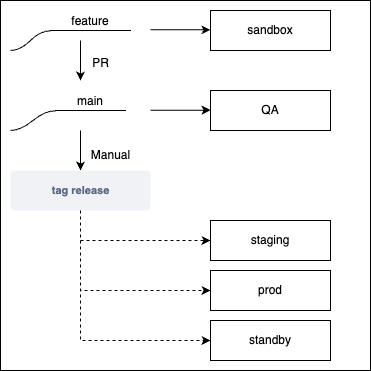

The diagram above was exported from draw.io. Its source (the exported page's mxGraphModel, read from the mxfile embedded in the PNG):
<mxGraphModel dx="2231" dy="855" grid="1" gridSize="10" guides="1" tooltips="1" connect="1" arrows="1" fold="1" page="1" pageScale="1" pageWidth="1169" pageHeight="827" math="0" shadow="0">
  <root>
    <mxCell id="0" />
    <mxCell id="1" parent="0" />
    <mxCell id="qCC0hNBEadte4XVwDFYX-7" value="" style="whiteSpace=wrap;html=1;aspect=fixed;" vertex="1" parent="1">
      <mxGeometry x="30" y="30" width="370" height="370" as="geometry" />
    </mxCell>
    <mxCell id="P97JdwhTwRp2VWjSCuxV-1" value="main" style="whiteSpace=wrap;html=1;shape=partialRectangle;top=0;left=0;bottom=1;right=0;points=[[0,1],[1,1]];fillColor=none;align=center;verticalAlign=bottom;routingCenterY=0.5;snapToPoint=1;recursiveResize=0;autosize=1;treeFolding=1;treeMoving=1;newEdgeStyle={&quot;edgeStyle&quot;:&quot;entityRelationEdgeStyle&quot;,&quot;startArrow&quot;:&quot;none&quot;,&quot;endArrow&quot;:&quot;none&quot;,&quot;segment&quot;:10,&quot;curved&quot;:1,&quot;sourcePerimeterSpacing&quot;:0,&quot;targetPerimeterSpacing&quot;:0};" parent="1" vertex="1">
      <mxGeometry x="85" y="110" width="70" height="30" as="geometry" />
    </mxCell>
    <mxCell id="P97JdwhTwRp2VWjSCuxV-2" value="" style="edgeStyle=entityRelationEdgeStyle;startArrow=none;endArrow=none;segment=10;curved=1;sourcePerimeterSpacing=0;targetPerimeterSpacing=0;rounded=0;" parent="1" target="P97JdwhTwRp2VWjSCuxV-1" edge="1">
      <mxGeometry relative="1" as="geometry">
        <mxPoint x="40" y="160" as="sourcePoint" />
      </mxGeometry>
    </mxCell>
    <mxCell id="P97JdwhTwRp2VWjSCuxV-3" value="sandbox" style="rounded=0;whiteSpace=wrap;html=1;" parent="1" vertex="1">
      <mxGeometry x="240" y="40" width="120" height="40" as="geometry" />
    </mxCell>
    <mxCell id="P97JdwhTwRp2VWjSCuxV-5" value="QA" style="rounded=0;whiteSpace=wrap;html=1;" parent="1" vertex="1">
      <mxGeometry x="240" y="120" width="120" height="40" as="geometry" />
    </mxCell>
    <mxCell id="P97JdwhTwRp2VWjSCuxV-6" value="staging" style="rounded=0;whiteSpace=wrap;html=1;" parent="1" vertex="1">
      <mxGeometry x="240" y="250" width="120" height="40" as="geometry" />
    </mxCell>
    <mxCell id="P97JdwhTwRp2VWjSCuxV-7" value="prod" style="rounded=0;whiteSpace=wrap;html=1;" parent="1" vertex="1">
      <mxGeometry x="240" y="300" width="120" height="40" as="geometry" />
    </mxCell>
    <mxCell id="P97JdwhTwRp2VWjSCuxV-10" value="" style="endArrow=classic;html=1;rounded=0;entryX=0.5;entryY=0;entryDx=0;entryDy=0;" parent="1" edge="1">
      <mxGeometry width="50" height="50" relative="1" as="geometry">
        <mxPoint x="110" y="160" as="sourcePoint" />
        <mxPoint x="110" y="200" as="targetPoint" />
      </mxGeometry>
    </mxCell>
    <mxCell id="P97JdwhTwRp2VWjSCuxV-14" value="tag release" style="dashed=0;html=1;fillColor=#F0F2F5;strokeColor=none;align=center;rounded=1;arcSize=10;fontColor=#596780;fontStyle=1;fontSize=11;shadow=0" parent="1" vertex="1">
      <mxGeometry x="40" y="200" width="140" height="40" as="geometry" />
    </mxCell>
    <mxCell id="P97JdwhTwRp2VWjSCuxV-16" value="" style="endArrow=classic;html=1;rounded=0;exitX=1;exitY=0.5;exitDx=0;exitDy=0;entryX=0;entryY=0.5;entryDx=0;entryDy=0;" parent="1" edge="1">
      <mxGeometry width="50" height="50" relative="1" as="geometry">
        <mxPoint x="180" y="139.67000000000002" as="sourcePoint" />
        <mxPoint x="240" y="139.67000000000002" as="targetPoint" />
      </mxGeometry>
    </mxCell>
    <mxCell id="P97JdwhTwRp2VWjSCuxV-17" value="" style="endArrow=classic;html=1;rounded=0;exitX=0.5;exitY=1;exitDx=0;exitDy=0;entryX=0;entryY=0.5;entryDx=0;entryDy=0;dashed=1;" parent="1" source="P97JdwhTwRp2VWjSCuxV-14" target="P97JdwhTwRp2VWjSCuxV-6" edge="1">
      <mxGeometry width="50" height="50" relative="1" as="geometry">
        <mxPoint x="260" y="300" as="sourcePoint" />
        <mxPoint x="310" y="250" as="targetPoint" />
        <Array as="points">
          <mxPoint x="110" y="270" />
        </Array>
      </mxGeometry>
    </mxCell>
    <mxCell id="P97JdwhTwRp2VWjSCuxV-18" value="" style="endArrow=classic;html=1;rounded=0;entryX=0;entryY=0.5;entryDx=0;entryDy=0;dashed=1;" parent="1" target="P97JdwhTwRp2VWjSCuxV-7" edge="1">
      <mxGeometry width="50" height="50" relative="1" as="geometry">
        <mxPoint x="110" y="240" as="sourcePoint" />
        <mxPoint x="310" y="250" as="targetPoint" />
        <Array as="points">
          <mxPoint x="110" y="320" />
        </Array>
      </mxGeometry>
    </mxCell>
    <mxCell id="TmusoUUFZKVGvsStJgzs-4" value="standby" style="rounded=0;whiteSpace=wrap;html=1;" parent="1" vertex="1">
      <mxGeometry x="240" y="350" width="120" height="40" as="geometry" />
    </mxCell>
    <mxCell id="TmusoUUFZKVGvsStJgzs-5" value="" style="endArrow=classic;html=1;rounded=0;exitX=0.5;exitY=1;exitDx=0;exitDy=0;entryX=0;entryY=0.5;entryDx=0;entryDy=0;dashed=1;" parent="1" source="P97JdwhTwRp2VWjSCuxV-14" target="TmusoUUFZKVGvsStJgzs-4" edge="1">
      <mxGeometry width="50" height="50" relative="1" as="geometry">
        <mxPoint x="500" y="380" as="sourcePoint" />
        <mxPoint x="550" y="330" as="targetPoint" />
        <Array as="points">
          <mxPoint x="110" y="370" />
        </Array>
      </mxGeometry>
    </mxCell>
    <mxCell id="qCC0hNBEadte4XVwDFYX-1" value="feature" style="whiteSpace=wrap;html=1;shape=partialRectangle;top=0;left=0;bottom=1;right=0;points=[[0,1],[1,1]];fillColor=none;align=center;verticalAlign=bottom;routingCenterY=0.5;snapToPoint=1;recursiveResize=0;autosize=1;treeFolding=1;treeMoving=1;newEdgeStyle={&quot;edgeStyle&quot;:&quot;entityRelationEdgeStyle&quot;,&quot;startArrow&quot;:&quot;none&quot;,&quot;endArrow&quot;:&quot;none&quot;,&quot;segment&quot;:10,&quot;curved&quot;:1,&quot;sourcePerimeterSpacing&quot;:0,&quot;targetPerimeterSpacing&quot;:0};" vertex="1" parent="1">
      <mxGeometry x="80" y="30" width="80" height="30" as="geometry" />
    </mxCell>
    <mxCell id="qCC0hNBEadte4XVwDFYX-2" value="" style="edgeStyle=entityRelationEdgeStyle;startArrow=none;endArrow=none;segment=10;curved=1;sourcePerimeterSpacing=0;targetPerimeterSpacing=0;rounded=0;" edge="1" target="qCC0hNBEadte4XVwDFYX-1" parent="1">
      <mxGeometry relative="1" as="geometry">
        <mxPoint x="40" y="80" as="sourcePoint" />
      </mxGeometry>
    </mxCell>
    <mxCell id="qCC0hNBEadte4XVwDFYX-3" value="" style="endArrow=classic;html=1;rounded=0;exitX=1;exitY=0.5;exitDx=0;exitDy=0;entryX=0;entryY=0.5;entryDx=0;entryDy=0;" edge="1" parent="1">
      <mxGeometry width="50" height="50" relative="1" as="geometry">
        <mxPoint x="180" y="59.33000000000001" as="sourcePoint" />
        <mxPoint x="240" y="59.33000000000001" as="targetPoint" />
      </mxGeometry>
    </mxCell>
    <mxCell id="qCC0hNBEadte4XVwDFYX-4" value="" style="endArrow=classic;html=1;rounded=0;exitX=0.5;exitY=1;exitDx=0;exitDy=0;" edge="1" parent="1">
      <mxGeometry width="50" height="50" relative="1" as="geometry">
        <mxPoint x="110" y="70" as="sourcePoint" />
        <mxPoint x="110" y="110" as="targetPoint" />
      </mxGeometry>
    </mxCell>
    <mxCell id="qCC0hNBEadte4XVwDFYX-5" value="PR" style="text;html=1;align=center;verticalAlign=middle;resizable=0;points=[];autosize=1;strokeColor=none;fillColor=none;" vertex="1" parent="1">
      <mxGeometry x="110" y="78" width="40" height="30" as="geometry" />
    </mxCell>
    <mxCell id="qCC0hNBEadte4XVwDFYX-6" value="Manual" style="text;html=1;align=center;verticalAlign=middle;resizable=0;points=[];autosize=1;strokeColor=none;fillColor=none;" vertex="1" parent="1">
      <mxGeometry x="110" y="170" width="60" height="30" as="geometry" />
    </mxCell>
  </root>
</mxGraphModel>